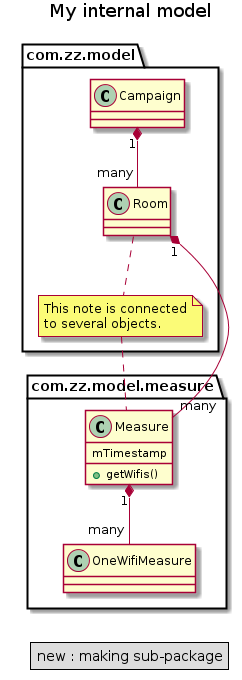

The diagram above was rendered by PlantUML. Its source (embedded in the PNG):
@startuml
	title My internal model


	class com.zz.model.Campaign 
	class com.zz.model.Room 
	package com.zz.model.measure {
		class com.zz.model.measure.Measure {
			mTimestamp
			+ getWifis()
		}
		class com.zz.model.measure.OneWifiMeasure
	}

	com.zz.model.Campaign "1" *-- "many" com.zz.model.Room
	com.zz.model.Room "1" *--  "many" com.zz.model.measure.Measure
	com.zz.model.measure.Measure "1" *--  "many" com.zz.model.measure.OneWifiMeasure


	note "This note is connected\nto several objects." as com.zz.model.Note
	com.zz.model.Room .. com.zz.model.Note
	com.zz.model.Note .. com.zz.model.measure.Measure

	legend
		new : making sub-package
	endlegend
@enduml